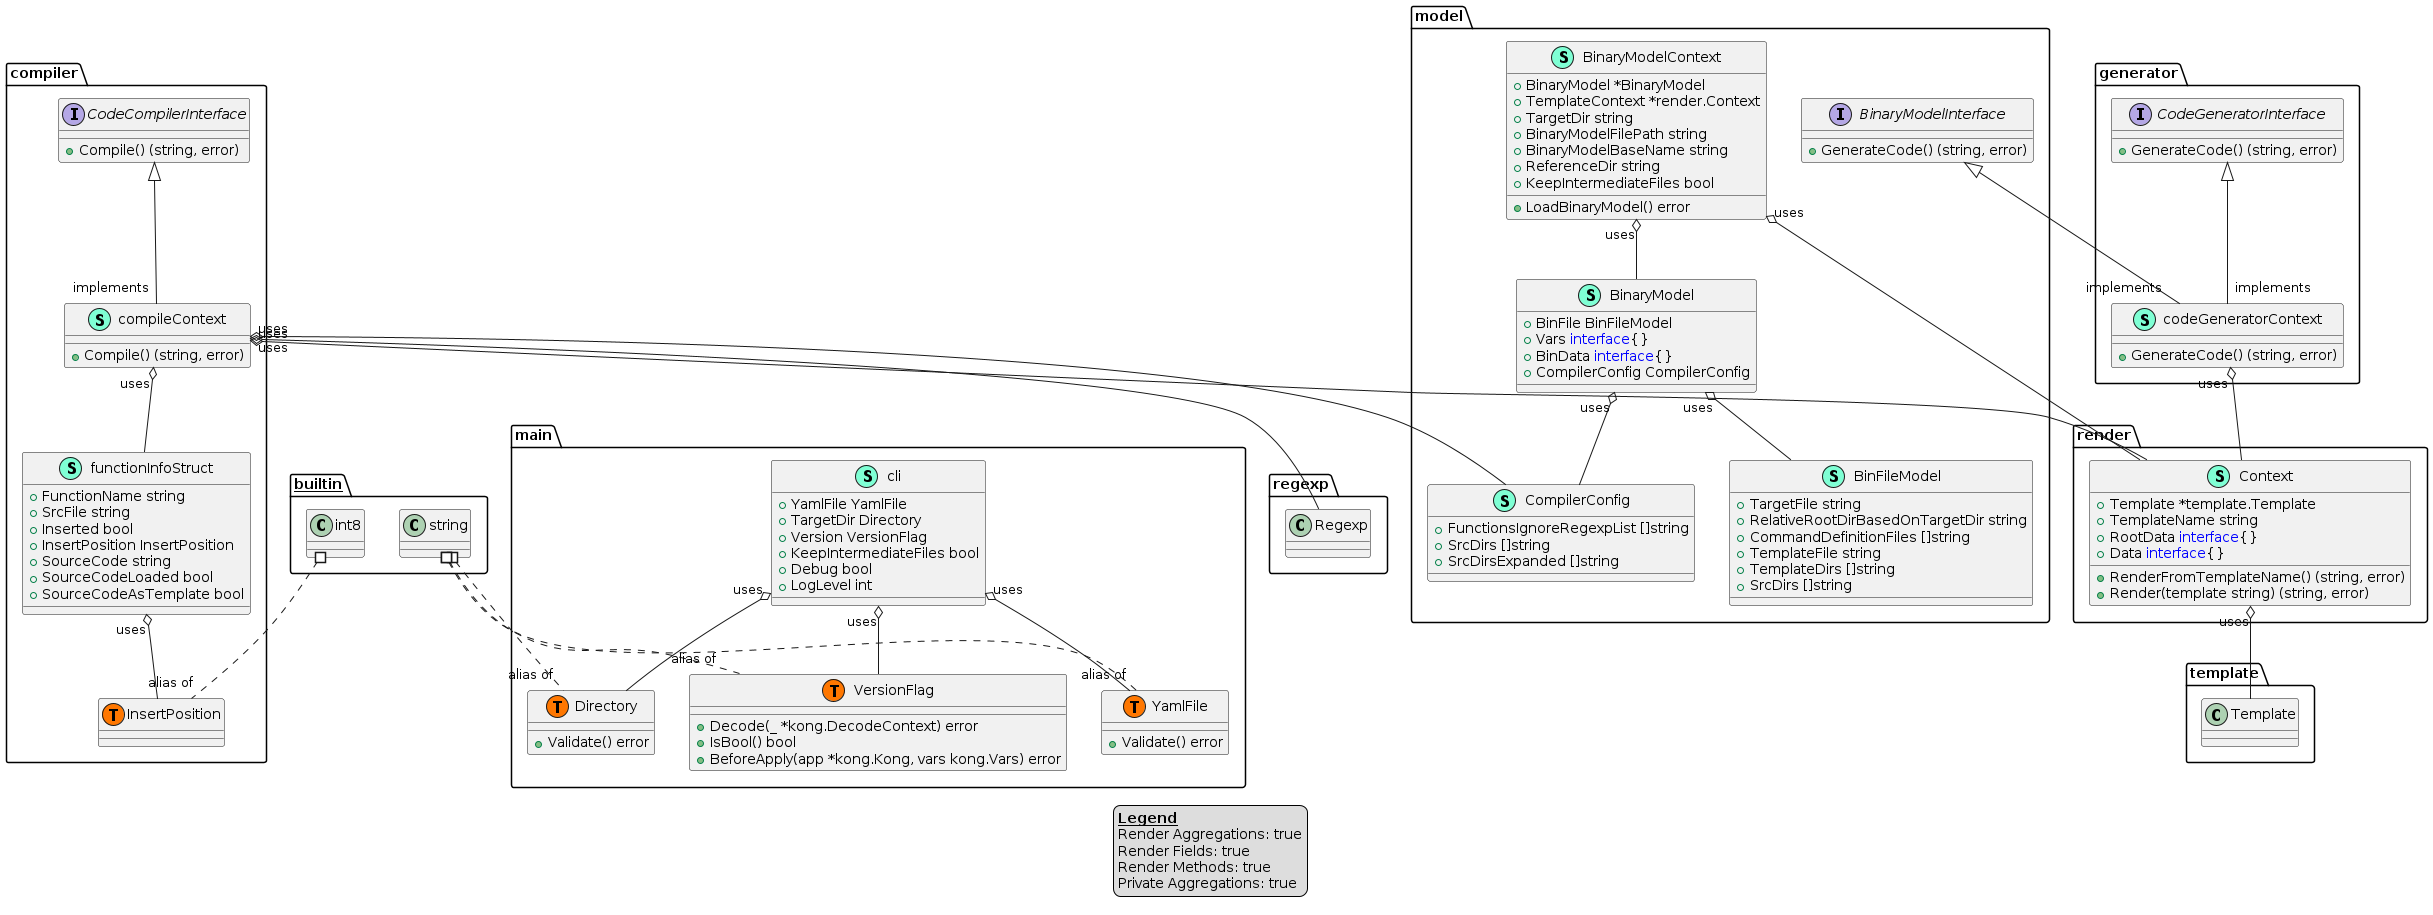

The diagram above was rendered by PlantUML. Its source (embedded in the PNG):
@startuml
legend
<u><b>Legend</b></u>
Render Aggregations: true
Render Fields: true
Render Methods: true
Private Aggregations: true
end legend
namespace compiler {
    interface CodeCompilerInterface  {
        + Compile() (string, error)

    }
    class compileContext << (S,Aquamarine) >> {
        + Compile() (string, error)

    }
    class compiler.InsertPosition << (T, #FF7700) >>  {
    }
    class functionInfoStruct << (S,Aquamarine) >> {
        + FunctionName string
        + SrcFile string
        + Inserted bool
        + InsertPosition InsertPosition
        + SourceCode string
        + SourceCodeLoaded bool
        + SourceCodeAsTemplate bool

    }
}

"compiler.CodeCompilerInterface" <|-- "implements""compiler.compileContext"

"compiler.compileContext""uses" o-- "compiler.functionInfoStruct"
"compiler.compileContext""uses" o-- "model.CompilerConfig"
"compiler.compileContext""uses" o-- "regexp.Regexp"
"compiler.compileContext""uses" o-- "render.Context"
"compiler.functionInfoStruct""uses" o-- "compiler.InsertPosition"

namespace generator {
    interface CodeGeneratorInterface  {
        + GenerateCode() (string, error)

    }
    class codeGeneratorContext << (S,Aquamarine) >> {
        + GenerateCode() (string, error)

    }
}

"generator.CodeGeneratorInterface" <|-- "implements""generator.codeGeneratorContext"
"model.BinaryModelInterface" <|-- "implements""generator.codeGeneratorContext"

"generator.codeGeneratorContext""uses" o-- "render.Context"

namespace main {
    class Directory << (S,Aquamarine) >> {
        + Validate() error

    }
    class VersionFlag << (S,Aquamarine) >> {
        + Decode(_ *kong.DecodeContext) error
        + IsBool() bool
        + BeforeApply(app *kong.Kong, vars kong.Vars) error

    }
    class YamlFile << (S,Aquamarine) >> {
        + Validate() error

    }
    class cli << (S,Aquamarine) >> {
        + YamlFile YamlFile
        + TargetDir Directory
        + Version VersionFlag
        + KeepIntermediateFiles bool
        + Debug bool
        + LogLevel int

    }
    class main.Directory << (T, #FF7700) >>  {
    }
    class main.VersionFlag << (T, #FF7700) >>  {
    }
    class main.YamlFile << (T, #FF7700) >>  {
    }
}


"main.cli""uses" o-- "main.Directory"
"main.cli""uses" o-- "main.VersionFlag"
"main.cli""uses" o-- "main.YamlFile"

namespace model {
    class BinFileModel << (S,Aquamarine) >> {
        + TargetFile string
        + RelativeRootDirBasedOnTargetDir string
        + CommandDefinitionFiles []string
        + TemplateFile string
        + TemplateDirs []string
        + SrcDirs []string

    }
    class BinaryModel << (S,Aquamarine) >> {
        + BinFile BinFileModel
        + Vars <font color=blue>interface</font>{}
        + BinData <font color=blue>interface</font>{}
        + CompilerConfig CompilerConfig

    }
    class BinaryModelContext << (S,Aquamarine) >> {
        + BinaryModel *BinaryModel
        + TemplateContext *render.Context
        + TargetDir string
        + BinaryModelFilePath string
        + BinaryModelBaseName string
        + ReferenceDir string
        + KeepIntermediateFiles bool

        + LoadBinaryModel() error

    }
    interface BinaryModelInterface  {
        + GenerateCode() (string, error)

    }
    class CompilerConfig << (S,Aquamarine) >> {
        + FunctionsIgnoreRegexpList []string
        + SrcDirs []string
        + SrcDirsExpanded []string

    }
}


"model.BinaryModel""uses" o-- "model.BinFileModel"
"model.BinaryModel""uses" o-- "model.CompilerConfig"
"model.BinaryModelContext""uses" o-- "model.BinaryModel"
"model.BinaryModelContext""uses" o-- "render.Context"

namespace render {
    class Context << (S,Aquamarine) >> {
        + Template *template.Template
        + TemplateName string
        + RootData <font color=blue>interface</font>{}
        + Data <font color=blue>interface</font>{}

        + RenderFromTemplateName() (string, error)
        + Render(template string) (string, error)

    }
}


"render.Context""uses" o-- "template.Template"

"__builtin__.int8" #.. "alias of""compiler.InsertPosition"
"__builtin__.string" #.. "alias of""main.Directory"
"__builtin__.string" #.. "alias of""main.VersionFlag"
"__builtin__.string" #.. "alias of""main.YamlFile"
@enduml